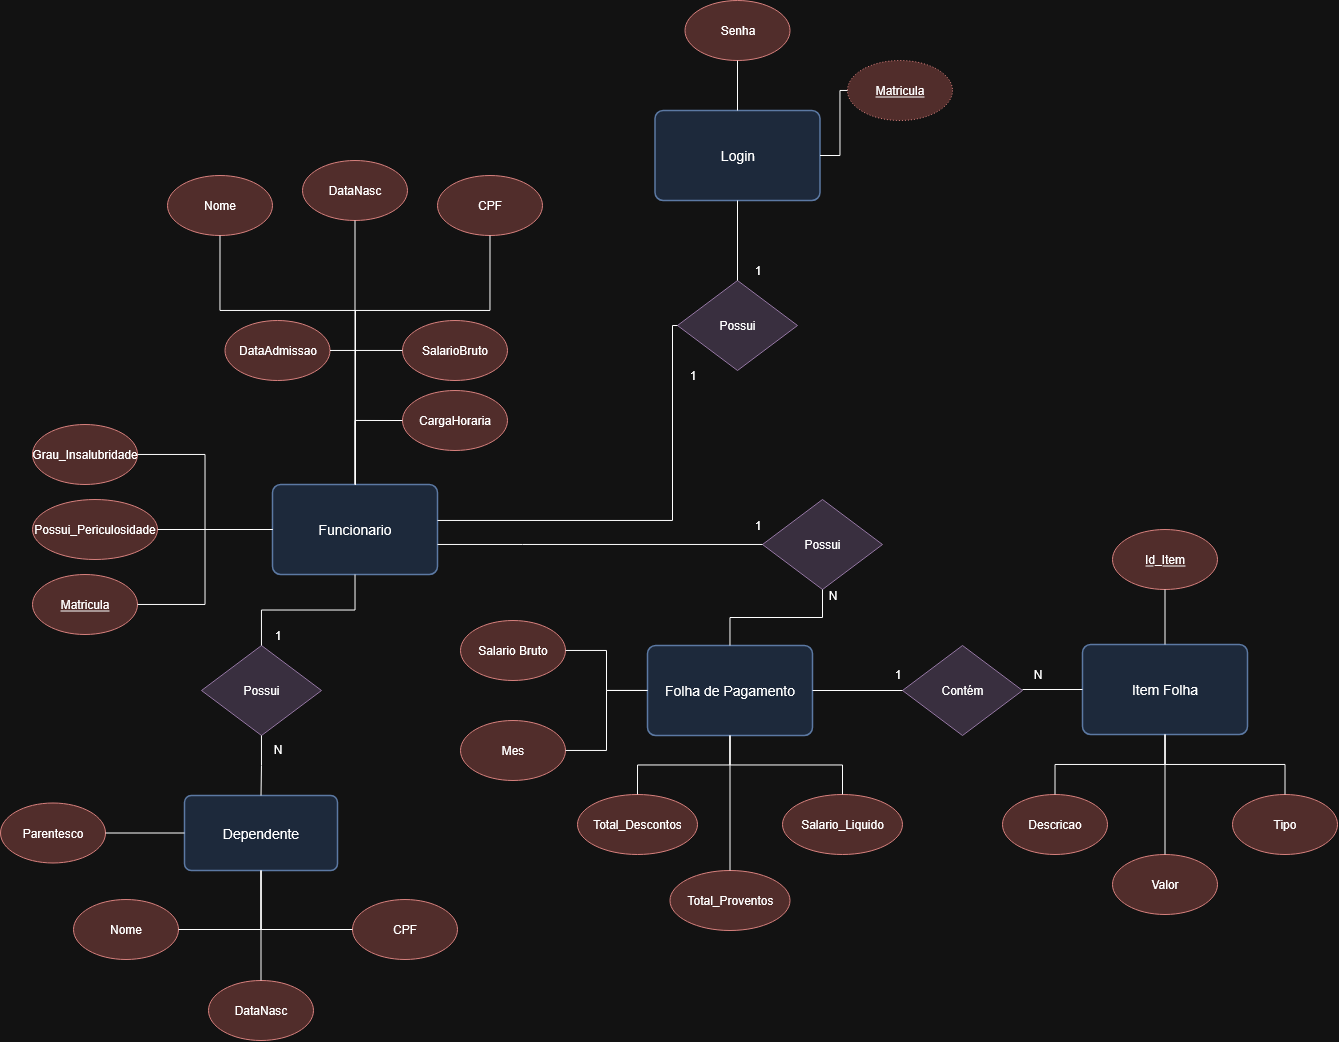

The diagram above was exported from draw.io. Its source (the exported page's mxGraphModel, read from the mxfile embedded in the PNG):
<mxGraphModel dx="1448" dy="1777" grid="1" gridSize="10" guides="1" tooltips="1" connect="1" arrows="1" fold="1" page="1" pageScale="1" pageWidth="1200" pageHeight="1100" math="0" shadow="0">
  <root>
    <mxCell id="0" />
    <mxCell id="1" parent="0" />
    <mxCell id="2" value="Funcionario" style="html=1;whiteSpace=wrap;fontSize=14;fontColor=default;strokeOpacity=100;fillOpacity=100;rounded=1;arcSize=9;fillColor=#dae8fc;strokeWidth=1.5;strokeColor=#6c8ebf;" parent="1" vertex="1">
      <mxGeometry x="360" y="424" width="165" height="90" as="geometry" />
    </mxCell>
    <mxCell id="3" value="SalarioBruto" style="ellipse;whiteSpace=wrap;html=1;fontSize=12;fillColor=#f8cecc;strokeColor=#b85450;" parent="1" vertex="1">
      <mxGeometry x="490" y="260" width="105" height="60" as="geometry" />
    </mxCell>
    <mxCell id="4" value="DataAdmissao" style="ellipse;whiteSpace=wrap;html=1;fontSize=12;fillColor=#f8cecc;strokeColor=#b85450;" parent="1" vertex="1">
      <mxGeometry x="312.5" y="260" width="105" height="60" as="geometry" />
    </mxCell>
    <mxCell id="5" value="Grau_Insalubridade" style="ellipse;whiteSpace=wrap;html=1;fontSize=12;fillColor=#f8cecc;strokeColor=#b85450;" parent="1" vertex="1">
      <mxGeometry x="120" y="364" width="105" height="60" as="geometry" />
    </mxCell>
    <mxCell id="6" value="Possui_Periculosidade" style="ellipse;whiteSpace=wrap;html=1;fontSize=12;fillColor=#f8cecc;strokeColor=#b85450;" parent="1" vertex="1">
      <mxGeometry x="120" y="439" width="125" height="60" as="geometry" />
    </mxCell>
    <mxCell id="9" value="" style="edgeStyle=orthogonalEdgeStyle;rounded=0;orthogonalLoop=1;jettySize=auto;html=1;endArrow=none;endFill=0;strokeWidth=1;" parent="1" source="3" target="2" edge="1">
      <mxGeometry relative="1" as="geometry">
        <Array as="points">
          <mxPoint x="443" y="290" />
        </Array>
      </mxGeometry>
    </mxCell>
    <mxCell id="10" value="" style="edgeStyle=orthogonalEdgeStyle;rounded=0;orthogonalLoop=1;jettySize=auto;html=1;endArrow=none;endFill=0;strokeWidth=1;" parent="1" source="4" target="2" edge="1">
      <mxGeometry relative="1" as="geometry">
        <Array as="points">
          <mxPoint x="443" y="290" />
        </Array>
      </mxGeometry>
    </mxCell>
    <mxCell id="11" value="" style="edgeStyle=orthogonalEdgeStyle;rounded=0;orthogonalLoop=1;jettySize=auto;html=1;endArrow=none;endFill=0;strokeWidth=1;" parent="1" source="5" target="2" edge="1">
      <mxGeometry relative="1" as="geometry" />
    </mxCell>
    <mxCell id="12" value="" style="edgeStyle=orthogonalEdgeStyle;rounded=0;orthogonalLoop=1;jettySize=auto;html=1;endArrow=none;endFill=0;strokeWidth=1;" parent="1" source="6" target="2" edge="1">
      <mxGeometry relative="1" as="geometry" />
    </mxCell>
    <mxCell id="14" value="Nome" style="ellipse;whiteSpace=wrap;html=1;fontSize=12;fillColor=#f8cecc;strokeColor=#b85450;" parent="1" vertex="1">
      <mxGeometry x="255" y="115" width="105" height="60" as="geometry" />
    </mxCell>
    <mxCell id="15" value="" style="edgeStyle=orthogonalEdgeStyle;rounded=0;orthogonalLoop=1;jettySize=auto;html=1;endArrow=none;endFill=0;strokeWidth=1;" parent="1" source="14" target="2" edge="1">
      <mxGeometry relative="1" as="geometry">
        <Array as="points">
          <mxPoint x="307" y="250" />
          <mxPoint x="443" y="250" />
        </Array>
      </mxGeometry>
    </mxCell>
    <mxCell id="16" value="CPF" style="ellipse;whiteSpace=wrap;html=1;fontSize=12;fillColor=#f8cecc;strokeColor=#b85450;" parent="1" vertex="1">
      <mxGeometry x="525" y="115" width="105" height="60" as="geometry" />
    </mxCell>
    <mxCell id="17" value="" style="edgeStyle=orthogonalEdgeStyle;rounded=0;orthogonalLoop=1;jettySize=auto;html=1;endArrow=none;endFill=0;strokeWidth=1;" parent="1" source="16" target="2" edge="1">
      <mxGeometry relative="1" as="geometry">
        <Array as="points">
          <mxPoint x="577" y="250" />
          <mxPoint x="443" y="250" />
        </Array>
      </mxGeometry>
    </mxCell>
    <mxCell id="18" value="DataNasc" style="ellipse;whiteSpace=wrap;html=1;fontSize=12;fillColor=#f8cecc;strokeColor=#b85450;" parent="1" vertex="1">
      <mxGeometry x="390" y="100" width="105" height="60" as="geometry" />
    </mxCell>
    <mxCell id="19" value="" style="edgeStyle=orthogonalEdgeStyle;rounded=0;orthogonalLoop=1;jettySize=auto;html=1;endArrow=none;endFill=0;strokeWidth=1;" parent="1" source="18" target="2" edge="1">
      <mxGeometry relative="1" as="geometry" />
    </mxCell>
    <mxCell id="20" value="&lt;u&gt;Matricula&lt;/u&gt;" style="ellipse;whiteSpace=wrap;html=1;fontSize=12;fillColor=#f8cecc;strokeColor=#b85450;" parent="1" vertex="1">
      <mxGeometry x="120" y="514" width="105" height="60" as="geometry" />
    </mxCell>
    <mxCell id="21" value="" style="edgeStyle=orthogonalEdgeStyle;rounded=0;orthogonalLoop=1;jettySize=auto;html=1;endArrow=none;endFill=0;strokeWidth=1;" parent="1" source="20" target="2" edge="1">
      <mxGeometry relative="1" as="geometry" />
    </mxCell>
    <mxCell id="22" value="Possui" style="rhombus;whiteSpace=wrap;html=1;fontSize=12;fillColor=#e1d5e7;strokeColor=#9673a6;" parent="1" vertex="1">
      <mxGeometry x="289" y="585" width="120" height="90" as="geometry" />
    </mxCell>
    <mxCell id="24" value="" style="edgeStyle=orthogonalEdgeStyle;rounded=0;orthogonalLoop=1;jettySize=auto;html=1;endArrow=none;endFill=0;strokeWidth=1;" parent="1" source="2" target="22" edge="1">
      <mxGeometry relative="1" as="geometry" />
    </mxCell>
    <mxCell id="25" value="1" style="text;html=1;align=center;verticalAlign=middle;resizable=0;points=[];autosize=1;strokeColor=none;fillColor=none;fontSize=12;" parent="1" vertex="1">
      <mxGeometry x="350" y="560" width="30" height="30" as="geometry" />
    </mxCell>
    <mxCell id="27" value="Dependente" style="html=1;whiteSpace=wrap;fontSize=14;fontColor=default;strokeOpacity=100;fillOpacity=100;rounded=1;arcSize=9;fillColor=#dae8fc;strokeWidth=1.5;strokeColor=#6c8ebf;" parent="1" vertex="1">
      <mxGeometry x="272" y="735" width="153" height="75" as="geometry" />
    </mxCell>
    <mxCell id="28" value="N" style="text;html=1;align=center;verticalAlign=middle;resizable=0;points=[];autosize=1;strokeColor=none;fillColor=none;fontSize=12;" parent="1" vertex="1">
      <mxGeometry x="350" y="674" width="30" height="30" as="geometry" />
    </mxCell>
    <mxCell id="29" value="" style="edgeStyle=orthogonalEdgeStyle;rounded=0;orthogonalLoop=1;jettySize=auto;html=1;endArrow=none;endFill=0;strokeWidth=1;" parent="1" source="22" target="27" edge="1">
      <mxGeometry relative="1" as="geometry" />
    </mxCell>
    <mxCell id="30" value="Nome" style="ellipse;whiteSpace=wrap;html=1;fontSize=12;fillColor=#f8cecc;strokeColor=#b85450;" parent="1" vertex="1">
      <mxGeometry x="161" y="839" width="105" height="60" as="geometry" />
    </mxCell>
    <mxCell id="31" value="" style="edgeStyle=orthogonalEdgeStyle;rounded=0;orthogonalLoop=1;jettySize=auto;html=1;endArrow=none;endFill=0;strokeWidth=1;" parent="1" source="30" target="27" edge="1">
      <mxGeometry relative="1" as="geometry" />
    </mxCell>
    <mxCell id="32" value="CPF" style="ellipse;whiteSpace=wrap;html=1;fontSize=12;fillColor=#f8cecc;strokeColor=#b85450;" parent="1" vertex="1">
      <mxGeometry x="440" y="839" width="105" height="60" as="geometry" />
    </mxCell>
    <mxCell id="33" value="" style="edgeStyle=orthogonalEdgeStyle;rounded=0;orthogonalLoop=1;jettySize=auto;html=1;endArrow=none;endFill=0;strokeWidth=1;" parent="1" source="32" target="27" edge="1">
      <mxGeometry relative="1" as="geometry" />
    </mxCell>
    <mxCell id="34" value="DataNasc" style="ellipse;whiteSpace=wrap;html=1;fontSize=12;fillColor=#f8cecc;strokeColor=#b85450;" parent="1" vertex="1">
      <mxGeometry x="296" y="920" width="105" height="60" as="geometry" />
    </mxCell>
    <mxCell id="35" value="" style="edgeStyle=orthogonalEdgeStyle;rounded=0;orthogonalLoop=1;jettySize=auto;html=1;endArrow=none;endFill=0;strokeWidth=1;" parent="1" source="34" target="27" edge="1">
      <mxGeometry relative="1" as="geometry" />
    </mxCell>
    <mxCell id="36" value="Possui" style="rhombus;whiteSpace=wrap;html=1;fontSize=12;fillColor=#e1d5e7;strokeColor=#9673a6;" parent="1" vertex="1">
      <mxGeometry x="850" y="439" width="120" height="90" as="geometry" />
    </mxCell>
    <mxCell id="37" value="" style="edgeStyle=orthogonalEdgeStyle;rounded=0;orthogonalLoop=1;jettySize=auto;html=1;endArrow=none;endFill=0;strokeWidth=1;" parent="1" source="2" target="36" edge="1">
      <mxGeometry relative="1" as="geometry">
        <Array as="points">
          <mxPoint x="610" y="484" />
          <mxPoint x="610" y="484" />
        </Array>
      </mxGeometry>
    </mxCell>
    <mxCell id="38" value="Folha de Pagamento" style="html=1;whiteSpace=wrap;fontSize=14;fontColor=default;strokeOpacity=100;fillOpacity=100;rounded=1;arcSize=9;fillColor=#dae8fc;strokeWidth=1.5;strokeColor=#6c8ebf;" parent="1" vertex="1">
      <mxGeometry x="735" y="585" width="165" height="90" as="geometry" />
    </mxCell>
    <mxCell id="39" value="" style="edgeStyle=orthogonalEdgeStyle;rounded=0;orthogonalLoop=1;jettySize=auto;html=1;endArrow=none;endFill=0;strokeWidth=1;" parent="1" source="36" target="38" edge="1">
      <mxGeometry relative="1" as="geometry" />
    </mxCell>
    <mxCell id="40" value="Salario Bruto" style="ellipse;whiteSpace=wrap;html=1;fontSize=12;fillColor=#f8cecc;strokeColor=#b85450;" parent="1" vertex="1">
      <mxGeometry x="548" y="560" width="105" height="60" as="geometry" />
    </mxCell>
    <mxCell id="41" value="" style="edgeStyle=orthogonalEdgeStyle;rounded=0;orthogonalLoop=1;jettySize=auto;html=1;endArrow=none;endFill=0;strokeWidth=1;" parent="1" source="40" target="38" edge="1">
      <mxGeometry relative="1" as="geometry" />
    </mxCell>
    <mxCell id="54" value="1" style="text;html=1;align=center;verticalAlign=middle;resizable=0;points=[];autosize=1;strokeColor=none;fillColor=none;fontSize=12;" parent="1" vertex="1">
      <mxGeometry x="830" y="450" width="30" height="30" as="geometry" />
    </mxCell>
    <mxCell id="55" value="N" style="text;html=1;align=center;verticalAlign=middle;resizable=0;points=[];autosize=1;strokeColor=none;fillColor=none;fontSize=12;" parent="1" vertex="1">
      <mxGeometry x="905" y="520" width="30" height="30" as="geometry" />
    </mxCell>
    <mxCell id="56" value="Total_Descontos" style="ellipse;whiteSpace=wrap;html=1;fontSize=12;fillColor=#f8cecc;strokeColor=#b85450;" parent="1" vertex="1">
      <mxGeometry x="665" y="734" width="120" height="60" as="geometry" />
    </mxCell>
    <mxCell id="57" value="" style="edgeStyle=orthogonalEdgeStyle;rounded=0;orthogonalLoop=1;jettySize=auto;html=1;endArrow=none;endFill=0;strokeWidth=1;" parent="1" source="56" target="38" edge="1">
      <mxGeometry relative="1" as="geometry" />
    </mxCell>
    <mxCell id="58" value="Salario_Liquido" style="ellipse;whiteSpace=wrap;html=1;fontSize=12;fillColor=#f8cecc;strokeColor=#b85450;" parent="1" vertex="1">
      <mxGeometry x="870" y="734" width="120" height="60" as="geometry" />
    </mxCell>
    <mxCell id="59" value="" style="edgeStyle=orthogonalEdgeStyle;rounded=0;orthogonalLoop=1;jettySize=auto;html=1;endArrow=none;endFill=0;strokeWidth=1;" parent="1" source="58" target="38" edge="1">
      <mxGeometry relative="1" as="geometry" />
    </mxCell>
    <mxCell id="62" value="Mes" style="ellipse;whiteSpace=wrap;html=1;fontSize=12;fillColor=#f8cecc;strokeColor=#b85450;" parent="1" vertex="1">
      <mxGeometry x="548" y="660" width="105" height="60" as="geometry" />
    </mxCell>
    <mxCell id="63" value="" style="edgeStyle=orthogonalEdgeStyle;rounded=0;orthogonalLoop=1;jettySize=auto;html=1;endArrow=none;endFill=0;strokeWidth=1;" parent="1" source="62" target="38" edge="1">
      <mxGeometry relative="1" as="geometry" />
    </mxCell>
    <mxCell id="64" value="Contém" style="rhombus;whiteSpace=wrap;html=1;fontSize=12;fillColor=#e1d5e7;strokeColor=#9673a6;" parent="1" vertex="1">
      <mxGeometry x="990" y="585" width="120" height="90" as="geometry" />
    </mxCell>
    <mxCell id="65" value="" style="edgeStyle=orthogonalEdgeStyle;rounded=0;orthogonalLoop=1;jettySize=auto;html=1;endArrow=none;endFill=0;strokeWidth=1;" parent="1" source="38" target="64" edge="1">
      <mxGeometry relative="1" as="geometry" />
    </mxCell>
    <mxCell id="66" value="1" style="text;html=1;align=center;verticalAlign=middle;resizable=0;points=[];autosize=1;strokeColor=none;fillColor=none;fontSize=12;" parent="1" vertex="1">
      <mxGeometry x="970" y="599" width="30" height="30" as="geometry" />
    </mxCell>
    <mxCell id="67" value="N" style="text;html=1;align=center;verticalAlign=middle;resizable=0;points=[];autosize=1;strokeColor=none;fillColor=none;fontSize=12;" parent="1" vertex="1">
      <mxGeometry x="1110" y="599" width="30" height="30" as="geometry" />
    </mxCell>
    <mxCell id="68" value="Item Folha" style="html=1;whiteSpace=wrap;fontSize=14;fontColor=default;strokeOpacity=100;fillOpacity=100;rounded=1;arcSize=9;fillColor=#dae8fc;strokeWidth=1.5;strokeColor=#6c8ebf;" parent="1" vertex="1">
      <mxGeometry x="1170" y="584" width="165" height="90" as="geometry" />
    </mxCell>
    <mxCell id="69" value="" style="edgeStyle=orthogonalEdgeStyle;rounded=0;orthogonalLoop=1;jettySize=auto;html=1;endArrow=none;endFill=0;strokeWidth=1;" parent="1" target="68" edge="1">
      <mxGeometry relative="1" as="geometry">
        <mxPoint x="1110" y="629" as="sourcePoint" />
      </mxGeometry>
    </mxCell>
    <mxCell id="70" value="&lt;u&gt;Id_Item&lt;/u&gt;" style="ellipse;whiteSpace=wrap;html=1;fontSize=12;fillColor=#f8cecc;strokeColor=#b85450;" parent="1" vertex="1">
      <mxGeometry x="1200" y="469" width="105" height="60" as="geometry" />
    </mxCell>
    <mxCell id="71" value="" style="edgeStyle=orthogonalEdgeStyle;rounded=0;orthogonalLoop=1;jettySize=auto;html=1;endArrow=none;endFill=0;strokeWidth=1;" parent="1" source="70" target="68" edge="1">
      <mxGeometry relative="1" as="geometry" />
    </mxCell>
    <mxCell id="72" value="Tipo" style="ellipse;whiteSpace=wrap;html=1;fontSize=12;fillColor=#f8cecc;strokeColor=#b85450;" parent="1" vertex="1">
      <mxGeometry x="1320" y="734" width="105" height="60" as="geometry" />
    </mxCell>
    <mxCell id="74" value="Descricao" style="ellipse;whiteSpace=wrap;html=1;fontSize=12;fillColor=#f8cecc;strokeColor=#b85450;" parent="1" vertex="1">
      <mxGeometry x="1090" y="734" width="105" height="60" as="geometry" />
    </mxCell>
    <mxCell id="75" value="Valor" style="ellipse;whiteSpace=wrap;html=1;fontSize=12;fillColor=#f8cecc;strokeColor=#b85450;" parent="1" vertex="1">
      <mxGeometry x="1200" y="794" width="105" height="60" as="geometry" />
    </mxCell>
    <mxCell id="76" value="" style="edgeStyle=orthogonalEdgeStyle;rounded=0;orthogonalLoop=1;jettySize=auto;html=1;endArrow=none;endFill=0;strokeWidth=1;" parent="1" source="74" target="68" edge="1">
      <mxGeometry relative="1" as="geometry" />
    </mxCell>
    <mxCell id="77" value="" style="edgeStyle=orthogonalEdgeStyle;rounded=0;orthogonalLoop=1;jettySize=auto;html=1;endArrow=none;endFill=0;strokeWidth=1;" parent="1" source="72" target="68" edge="1">
      <mxGeometry relative="1" as="geometry" />
    </mxCell>
    <mxCell id="78" value="" style="edgeStyle=orthogonalEdgeStyle;rounded=0;orthogonalLoop=1;jettySize=auto;html=1;endArrow=none;endFill=0;strokeWidth=1;" parent="1" source="75" target="68" edge="1">
      <mxGeometry relative="1" as="geometry" />
    </mxCell>
    <mxCell id="80" value="Parentesco" style="ellipse;whiteSpace=wrap;html=1;fontSize=12;fillColor=#f8cecc;strokeColor=#b85450;" parent="1" vertex="1">
      <mxGeometry x="88" y="742.5" width="105" height="60" as="geometry" />
    </mxCell>
    <mxCell id="81" value="" style="edgeStyle=orthogonalEdgeStyle;rounded=0;orthogonalLoop=1;jettySize=auto;html=1;endArrow=none;endFill=0;strokeWidth=1;" parent="1" source="80" target="27" edge="1">
      <mxGeometry relative="1" as="geometry" />
    </mxCell>
    <mxCell id="86" value="Login" style="html=1;whiteSpace=wrap;fontSize=14;fontColor=default;strokeOpacity=100;fillOpacity=100;rounded=1;arcSize=9;fillColor=#dae8fc;strokeWidth=1.5;strokeColor=#6c8ebf;" parent="1" vertex="1">
      <mxGeometry x="742.5" y="50" width="165" height="90" as="geometry" />
    </mxCell>
    <mxCell id="87" value="Possui" style="rhombus;whiteSpace=wrap;html=1;fontSize=12;fillColor=#e1d5e7;strokeColor=#9673a6;" parent="1" vertex="1">
      <mxGeometry x="765" y="220" width="120" height="90" as="geometry" />
    </mxCell>
    <mxCell id="88" value="" style="edgeStyle=orthogonalEdgeStyle;rounded=0;orthogonalLoop=1;jettySize=auto;html=1;endArrow=none;endFill=0;strokeWidth=1;" parent="1" source="2" target="87" edge="1">
      <mxGeometry relative="1" as="geometry">
        <Array as="points">
          <mxPoint x="760" y="460" />
          <mxPoint x="760" y="265" />
        </Array>
      </mxGeometry>
    </mxCell>
    <mxCell id="89" value="" style="edgeStyle=orthogonalEdgeStyle;rounded=0;orthogonalLoop=1;jettySize=auto;html=1;endArrow=none;endFill=0;strokeWidth=1;" parent="1" source="87" target="86" edge="1">
      <mxGeometry relative="1" as="geometry" />
    </mxCell>
    <mxCell id="90" value="Senha" style="ellipse;whiteSpace=wrap;html=1;fontSize=12;fillColor=#f8cecc;strokeColor=#b85450;" parent="1" vertex="1">
      <mxGeometry x="772.5" y="-60" width="105" height="60" as="geometry" />
    </mxCell>
    <mxCell id="91" value="" style="edgeStyle=orthogonalEdgeStyle;rounded=0;orthogonalLoop=1;jettySize=auto;html=1;endArrow=none;endFill=0;strokeWidth=1;" parent="1" source="86" target="90" edge="1">
      <mxGeometry relative="1" as="geometry" />
    </mxCell>
    <mxCell id="92" value="&lt;u&gt;Matricula&lt;/u&gt;" style="ellipse;whiteSpace=wrap;html=1;fontSize=12;dashed=1;dashPattern=1 2;fillColor=#f8cecc;strokeColor=#b85450;" parent="1" vertex="1">
      <mxGeometry x="935" width="105" height="60" as="geometry" />
    </mxCell>
    <mxCell id="93" value="" style="edgeStyle=orthogonalEdgeStyle;rounded=0;orthogonalLoop=1;jettySize=auto;html=1;endArrow=none;endFill=0;strokeWidth=1;" parent="1" source="86" target="92" edge="1">
      <mxGeometry relative="1" as="geometry" />
    </mxCell>
    <mxCell id="94" value="1" style="text;html=1;align=center;verticalAlign=middle;resizable=0;points=[];autosize=1;strokeColor=none;fillColor=none;fontSize=12;" parent="1" vertex="1">
      <mxGeometry x="830" y="195" width="30" height="30" as="geometry" />
    </mxCell>
    <mxCell id="95" value="1" style="text;html=1;align=center;verticalAlign=middle;resizable=0;points=[];autosize=1;strokeColor=none;fillColor=none;fontSize=12;" parent="1" vertex="1">
      <mxGeometry x="765" y="300" width="30" height="30" as="geometry" />
    </mxCell>
    <mxCell id="98" value="Total_Proventos" style="ellipse;whiteSpace=wrap;html=1;fontSize=12;fillColor=#f8cecc;strokeColor=#b85450;" parent="1" vertex="1">
      <mxGeometry x="757.5" y="810" width="120" height="60" as="geometry" />
    </mxCell>
    <mxCell id="99" value="" style="edgeStyle=orthogonalEdgeStyle;rounded=0;orthogonalLoop=1;jettySize=auto;html=1;endArrow=none;endFill=0;strokeWidth=1;" parent="1" source="98" target="38" edge="1">
      <mxGeometry relative="1" as="geometry" />
    </mxCell>
    <mxCell id="uQK9pRVimWwk2HiP8AIk-100" value="CargaHoraria" style="ellipse;whiteSpace=wrap;html=1;fontSize=12;fillColor=#f8cecc;strokeColor=#b85450;" vertex="1" parent="1">
      <mxGeometry x="490" y="330" width="105" height="60" as="geometry" />
    </mxCell>
    <mxCell id="uQK9pRVimWwk2HiP8AIk-103" value="" style="edgeStyle=orthogonalEdgeStyle;rounded=0;orthogonalLoop=1;jettySize=auto;html=1;endArrow=none;endFill=0;strokeWidth=1;entryX=0.5;entryY=0;entryDx=0;entryDy=0;exitX=0;exitY=0.5;exitDx=0;exitDy=0;" edge="1" parent="1" source="uQK9pRVimWwk2HiP8AIk-100" target="2">
      <mxGeometry relative="1" as="geometry">
        <mxPoint x="607" y="300" as="sourcePoint" />
        <mxPoint x="480" y="444" as="targetPoint" />
      </mxGeometry>
    </mxCell>
  </root>
</mxGraphModel>